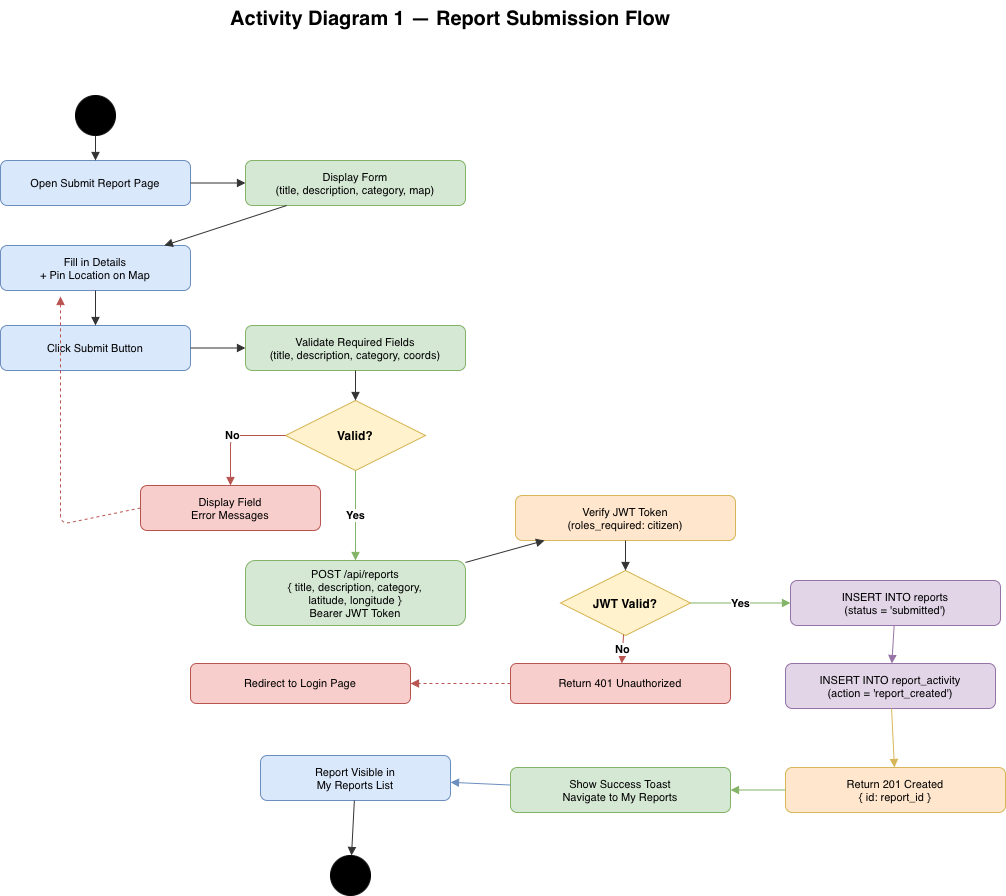

The diagram above was exported from draw.io. Its source (the exported page's mxGraphModel, read from the mxfile embedded in the PNG):
<mxGraphModel dx="1334" dy="931" grid="1" gridSize="10" guides="1" tooltips="1" connect="1" arrows="1" fold="1" page="1" pageScale="1" pageWidth="827" pageHeight="1169" math="0" shadow="0">
  <root>
    <mxCell id="0" />
    <mxCell id="1" parent="0" />
    <mxCell id="RThbPmxgpsbQSfJoknsy-737" parent="1" style="text;html=1;strokeColor=none;fillColor=none;align=center;fontSize=20;fontStyle=1;" value="Activity Diagram 1 — Report Submission Flow" vertex="1">
      <mxGeometry height="40" width="900" x="60" y="15" as="geometry" />
    </mxCell>
    <mxCell id="RThbPmxgpsbQSfJoknsy-738" parent="1" style="ellipse;aspect=fixed;fillColor=#000000;strokeColor=#000000;" value="" vertex="1">
      <mxGeometry height="40" width="40" x="135" y="110" as="geometry" />
    </mxCell>
    <mxCell id="RThbPmxgpsbQSfJoknsy-739" parent="1" style="rounded=1;whiteSpace=wrap;html=1;fillColor=#dae8fc;strokeColor=#6c8ebf;fontSize=11;" value="Open Submit Report Page" vertex="1">
      <mxGeometry height="45" width="190" x="60" y="175" as="geometry" />
    </mxCell>
    <mxCell id="RThbPmxgpsbQSfJoknsy-740" parent="1" style="rounded=1;whiteSpace=wrap;html=1;fillColor=#d5e8d4;strokeColor=#82b366;fontSize=11;" value="Display Form&#10;(title, description, category, map)" vertex="1">
      <mxGeometry height="45" width="220" x="305" y="175" as="geometry" />
    </mxCell>
    <mxCell id="RThbPmxgpsbQSfJoknsy-741" parent="1" style="rounded=1;whiteSpace=wrap;html=1;fillColor=#dae8fc;strokeColor=#6c8ebf;fontSize=11;" value="Fill in Details&#10;+ Pin Location on Map" vertex="1">
      <mxGeometry height="45" width="190" x="60" y="260" as="geometry" />
    </mxCell>
    <mxCell id="RThbPmxgpsbQSfJoknsy-742" parent="1" style="rounded=1;whiteSpace=wrap;html=1;fillColor=#dae8fc;strokeColor=#6c8ebf;fontSize=11;" value="Click Submit Button" vertex="1">
      <mxGeometry height="45" width="190" x="60" y="340" as="geometry" />
    </mxCell>
    <mxCell id="RThbPmxgpsbQSfJoknsy-743" parent="1" style="rounded=1;whiteSpace=wrap;html=1;fillColor=#d5e8d4;strokeColor=#82b366;fontSize=11;" value="Validate Required Fields&#10;(title, description, category, coords)" vertex="1">
      <mxGeometry height="45" width="220" x="305" y="340" as="geometry" />
    </mxCell>
    <mxCell id="RThbPmxgpsbQSfJoknsy-744" parent="1" style="rhombus;whiteSpace=wrap;html=1;fillColor=#fff2cc;strokeColor=#d6b656;fontSize=12;fontStyle=1;" value="Valid?" vertex="1">
      <mxGeometry height="70" width="140" x="345" y="415" as="geometry" />
    </mxCell>
    <mxCell id="RThbPmxgpsbQSfJoknsy-745" parent="1" style="rounded=1;whiteSpace=wrap;html=1;fillColor=#f8cecc;strokeColor=#b85450;fontSize=11;" value="Display Field&#10;Error Messages" vertex="1">
      <mxGeometry height="45" width="180" x="200" y="500" as="geometry" />
    </mxCell>
    <mxCell id="RThbPmxgpsbQSfJoknsy-746" parent="1" style="rounded=1;whiteSpace=wrap;html=1;fillColor=#d5e8d4;strokeColor=#82b366;fontSize=11;" value="POST /api/reports&#10;{ title, description, category,&#10;latitude, longitude }&#10;Bearer JWT Token" vertex="1">
      <mxGeometry height="65" width="220" x="305" y="575" as="geometry" />
    </mxCell>
    <mxCell id="RThbPmxgpsbQSfJoknsy-747" parent="1" style="rounded=1;whiteSpace=wrap;html=1;fillColor=#ffe6cc;strokeColor=#d6b656;fontSize=11;" value="Verify JWT Token&#10;(roles_required: citizen)" vertex="1">
      <mxGeometry height="45" width="220" x="575" y="510" as="geometry" />
    </mxCell>
    <mxCell id="RThbPmxgpsbQSfJoknsy-748" parent="1" style="rhombus;whiteSpace=wrap;html=1;fillColor=#fff2cc;strokeColor=#d6b656;fontSize=12;fontStyle=1;" value="JWT Valid?" vertex="1">
      <mxGeometry height="65" width="130" x="620" y="585" as="geometry" />
    </mxCell>
    <mxCell id="RThbPmxgpsbQSfJoknsy-749" parent="1" style="rounded=1;whiteSpace=wrap;html=1;fillColor=#f8cecc;strokeColor=#b85450;fontSize=11;" value="Return 401 Unauthorized" vertex="1">
      <mxGeometry height="40" width="220" x="570" y="678" as="geometry" />
    </mxCell>
    <mxCell id="RThbPmxgpsbQSfJoknsy-750" parent="1" style="rounded=1;whiteSpace=wrap;html=1;fillColor=#f8cecc;strokeColor=#b85450;fontSize=11;" value="Redirect to Login Page" vertex="1">
      <mxGeometry height="40" width="220" x="250" y="678" as="geometry" />
    </mxCell>
    <mxCell id="RThbPmxgpsbQSfJoknsy-751" parent="1" style="rounded=1;whiteSpace=wrap;html=1;fillColor=#e1d5e7;strokeColor=#9673a6;fontSize=11;" value="INSERT INTO reports&#10;(status = 'submitted')" vertex="1">
      <mxGeometry height="45" width="210" x="850" y="595" as="geometry" />
    </mxCell>
    <mxCell id="RThbPmxgpsbQSfJoknsy-752" parent="1" style="rounded=1;whiteSpace=wrap;html=1;fillColor=#e1d5e7;strokeColor=#9673a6;fontSize=11;" value="INSERT INTO report_activity&#10;(action = 'report_created')" vertex="1">
      <mxGeometry height="45" width="210" x="845" y="678" as="geometry" />
    </mxCell>
    <mxCell id="RThbPmxgpsbQSfJoknsy-753" parent="1" style="rounded=1;whiteSpace=wrap;html=1;fillColor=#ffe6cc;strokeColor=#d6b656;fontSize=11;" value="Return 201 Created&#10;{ id: report_id }" vertex="1">
      <mxGeometry height="45" width="220" x="845" y="782" as="geometry" />
    </mxCell>
    <mxCell id="RThbPmxgpsbQSfJoknsy-754" parent="1" style="rounded=1;whiteSpace=wrap;html=1;fillColor=#d5e8d4;strokeColor=#82b366;fontSize=11;" value="Show Success Toast&#10;Navigate to My Reports" vertex="1">
      <mxGeometry height="45" width="220" x="570" y="782" as="geometry" />
    </mxCell>
    <mxCell id="RThbPmxgpsbQSfJoknsy-755" parent="1" style="rounded=1;whiteSpace=wrap;html=1;fillColor=#dae8fc;strokeColor=#6c8ebf;fontSize=11;" value="Report Visible in&#10;My Reports List" vertex="1">
      <mxGeometry height="45" width="190" x="320" y="770" as="geometry" />
    </mxCell>
    <mxCell id="RThbPmxgpsbQSfJoknsy-756" parent="1" style="shape=doubleEllipse;aspect=fixed;fillColor=#000000;strokeColor=#000000;" value="" vertex="1">
      <mxGeometry height="40" width="40" x="390" y="870" as="geometry" />
    </mxCell>
    <mxCell id="RThbPmxgpsbQSfJoknsy-757" edge="1" parent="1" source="RThbPmxgpsbQSfJoknsy-738" style="html=1;endArrow=block;endFill=1;strokeColor=#333333;" target="RThbPmxgpsbQSfJoknsy-739" value="">
      <mxGeometry relative="1" as="geometry" />
    </mxCell>
    <mxCell id="RThbPmxgpsbQSfJoknsy-758" edge="1" parent="1" source="RThbPmxgpsbQSfJoknsy-739" style="html=1;endArrow=block;endFill=1;strokeColor=#333333;" target="RThbPmxgpsbQSfJoknsy-740" value="">
      <mxGeometry relative="1" as="geometry" />
    </mxCell>
    <mxCell id="RThbPmxgpsbQSfJoknsy-759" edge="1" parent="1" source="RThbPmxgpsbQSfJoknsy-740" style="html=1;endArrow=block;endFill=1;strokeColor=#333333;" target="RThbPmxgpsbQSfJoknsy-741" value="">
      <mxGeometry relative="1" as="geometry" />
    </mxCell>
    <mxCell id="RThbPmxgpsbQSfJoknsy-760" edge="1" parent="1" source="RThbPmxgpsbQSfJoknsy-741" style="html=1;endArrow=block;endFill=1;strokeColor=#333333;" target="RThbPmxgpsbQSfJoknsy-742" value="">
      <mxGeometry relative="1" as="geometry" />
    </mxCell>
    <mxCell id="RThbPmxgpsbQSfJoknsy-761" edge="1" parent="1" source="RThbPmxgpsbQSfJoknsy-742" style="html=1;endArrow=block;endFill=1;strokeColor=#333333;" target="RThbPmxgpsbQSfJoknsy-743" value="">
      <mxGeometry relative="1" as="geometry" />
    </mxCell>
    <mxCell id="RThbPmxgpsbQSfJoknsy-762" edge="1" parent="1" source="RThbPmxgpsbQSfJoknsy-743" style="html=1;endArrow=block;endFill=1;strokeColor=#333333;" target="RThbPmxgpsbQSfJoknsy-744" value="">
      <mxGeometry relative="1" as="geometry" />
    </mxCell>
    <mxCell id="RThbPmxgpsbQSfJoknsy-763" edge="1" parent="1" source="RThbPmxgpsbQSfJoknsy-744" style="html=1;endArrow=block;endFill=1;strokeColor=#b85450;fontStyle=1;" target="RThbPmxgpsbQSfJoknsy-745" value="No">
      <mxGeometry relative="1" as="geometry">
        <Array as="points">
          <mxPoint x="345" y="450" />
          <mxPoint x="290" y="450" />
        </Array>
      </mxGeometry>
    </mxCell>
    <mxCell id="RThbPmxgpsbQSfJoknsy-764" edge="1" parent="1" source="RThbPmxgpsbQSfJoknsy-745" style="html=1;endArrow=block;endFill=1;strokeColor=#b85450;dashed=1;exitX=0;exitY=0.5;exitDx=0;exitDy=0;" value="">
      <mxGeometry relative="1" as="geometry">
        <Array as="points">
          <mxPoint x="120" y="539" />
        </Array>
        <mxPoint x="165" y="535.5" as="sourcePoint" />
        <mxPoint x="120" y="311.0000000000002" as="targetPoint" />
      </mxGeometry>
    </mxCell>
    <mxCell id="RThbPmxgpsbQSfJoknsy-765" edge="1" parent="1" source="RThbPmxgpsbQSfJoknsy-744" style="html=1;endArrow=block;endFill=1;strokeColor=#82b366;fontStyle=1;" target="RThbPmxgpsbQSfJoknsy-746" value="Yes">
      <mxGeometry relative="1" as="geometry">
        <Array as="points">
          <mxPoint x="415" y="490" />
          <mxPoint x="415" y="512" />
        </Array>
      </mxGeometry>
    </mxCell>
    <mxCell id="RThbPmxgpsbQSfJoknsy-766" edge="1" parent="1" source="RThbPmxgpsbQSfJoknsy-746" style="html=1;endArrow=block;endFill=1;strokeColor=#333333;" target="RThbPmxgpsbQSfJoknsy-747" value="">
      <mxGeometry relative="1" as="geometry" />
    </mxCell>
    <mxCell id="RThbPmxgpsbQSfJoknsy-767" edge="1" parent="1" source="RThbPmxgpsbQSfJoknsy-747" style="html=1;endArrow=block;endFill=1;strokeColor=#333333;" target="RThbPmxgpsbQSfJoknsy-748" value="">
      <mxGeometry relative="1" as="geometry" />
    </mxCell>
    <mxCell id="RThbPmxgpsbQSfJoknsy-768" edge="1" parent="1" source="RThbPmxgpsbQSfJoknsy-748" style="html=1;endArrow=block;endFill=1;strokeColor=#b85450;fontStyle=1;" target="RThbPmxgpsbQSfJoknsy-749" value="No">
      <mxGeometry relative="1" as="geometry" />
    </mxCell>
    <mxCell id="RThbPmxgpsbQSfJoknsy-769" edge="1" parent="1" source="RThbPmxgpsbQSfJoknsy-749" style="html=1;endArrow=block;endFill=1;strokeColor=#b85450;dashed=1;" target="RThbPmxgpsbQSfJoknsy-750" value="">
      <mxGeometry relative="1" as="geometry" />
    </mxCell>
    <mxCell id="RThbPmxgpsbQSfJoknsy-770" edge="1" parent="1" source="RThbPmxgpsbQSfJoknsy-748" style="html=1;endArrow=block;endFill=1;strokeColor=#82b366;fontStyle=1;" target="RThbPmxgpsbQSfJoknsy-751" value="Yes">
      <mxGeometry relative="1" as="geometry" />
    </mxCell>
    <mxCell id="RThbPmxgpsbQSfJoknsy-771" edge="1" parent="1" source="RThbPmxgpsbQSfJoknsy-751" style="html=1;endArrow=block;endFill=1;strokeColor=#9673a6;" target="RThbPmxgpsbQSfJoknsy-752" value="">
      <mxGeometry relative="1" as="geometry" />
    </mxCell>
    <mxCell id="RThbPmxgpsbQSfJoknsy-772" edge="1" parent="1" source="RThbPmxgpsbQSfJoknsy-752" style="html=1;endArrow=block;endFill=1;strokeColor=#d6b656;" target="RThbPmxgpsbQSfJoknsy-753" value="">
      <mxGeometry relative="1" as="geometry" />
    </mxCell>
    <mxCell id="RThbPmxgpsbQSfJoknsy-773" edge="1" parent="1" source="RThbPmxgpsbQSfJoknsy-753" style="html=1;endArrow=block;endFill=1;strokeColor=#82b366;" target="RThbPmxgpsbQSfJoknsy-754" value="">
      <mxGeometry relative="1" as="geometry" />
    </mxCell>
    <mxCell id="RThbPmxgpsbQSfJoknsy-774" edge="1" parent="1" source="RThbPmxgpsbQSfJoknsy-754" style="html=1;endArrow=block;endFill=1;strokeColor=#6c8ebf;" target="RThbPmxgpsbQSfJoknsy-755" value="">
      <mxGeometry relative="1" as="geometry" />
    </mxCell>
    <mxCell id="RThbPmxgpsbQSfJoknsy-775" edge="1" parent="1" source="RThbPmxgpsbQSfJoknsy-755" style="html=1;endArrow=block;endFill=1;strokeColor=#333333;" target="RThbPmxgpsbQSfJoknsy-756" value="">
      <mxGeometry relative="1" as="geometry" />
    </mxCell>
  </root>
</mxGraphModel>